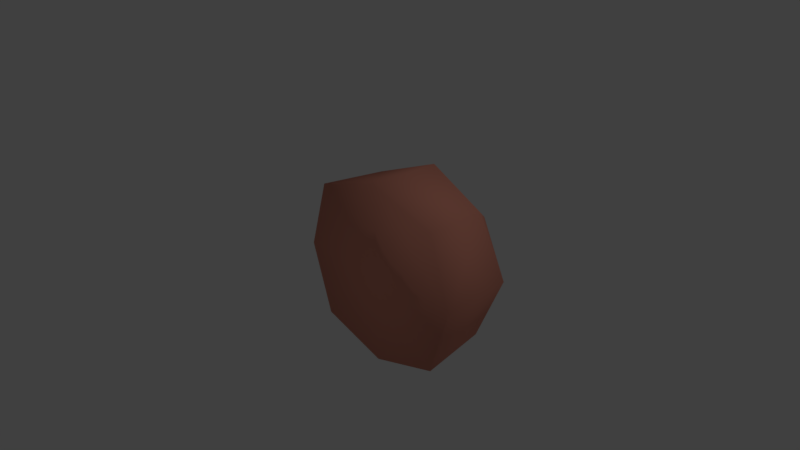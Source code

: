 # Source: rockv2.blend  (saved by Blender 2.77.0; exported with 4.5.12 LTS)
import bpy
from mathutils import Matrix  # noqa: F401  (used for matrix-valued properties, if any)

bpy.ops.wm.read_factory_settings(use_empty=True)
scene = bpy.context.scene
scene.name = 'Scene'

# ---- collections
col_collection_1 = bpy.data.collections.new('Collection 1'); scene.collection.children.link(col_collection_1)

# ---- materials (node trees are filled in below, after node groups)
mat_material_002 = bpy.data.materials.new('Material.002')
mat_material_002.alpha_threshold = 0.0
mat_material_002.use_transparent_shadow = False
mat_material_002.diffuse_color = (0.8, 0.3092, 0.2239, 1.0)
mat_material_002.roughness = 0.5

# ---- material node trees

# ---- world
world_world = bpy.data.worlds.new('World'); scene.world = world_world
world_world.color = (0.05088, 0.05088, 0.05088)
world_world.use_sun_shadow = False
world_world.sun_shadow_jitter_overblur = 0.0
world_world.cycles.sampling_method = 'MANUAL'

# ---- cameras
cam_camera = bpy.data.cameras.new('Camera')
cam_camera.clip_end = 100.0
cam_camera.lens = 35.0
cam_camera.sensor_width = 32.0
cam_camera.sensor_height = 18.0
cam_camera.ortho_scale = 7.314
cam_camera.dof.focus_distance = 0.0
cam_camera.dof.aperture_fstop = 128.0

# ---- lights
light_lamp = bpy.data.lights.new('Lamp', 'POINT')
light_lamp.transmission_factor = 0.0
light_lamp.cutoff_distance = 30.0
light_lamp.energy = 100.0
light_lamp.shadow_buffer_clip_start = 1.001
light_lamp.shadow_soft_size = 0.1
light_lamp.shadow_maximum_resolution = 0.006
light_lamp.use_absolute_resolution = True

# ---- meshes
me_cube = bpy.data.meshes.new('Cube')
me_cube.from_pydata([(1.0, 0.03384, -1.334), (1.0, 0.03384, 0.6663), (-1.0, 0.03384, 0.6663), (-1.0, 0.03384, -1.334), (0.5265, 1.528, -0.8602), (0.5265, 1.528, 0.1928), (-0.5265, 1.528, 0.1928), (-0.5265, 1.528, -0.8602), (1.312, 0.03384, -0.3337), (2.34e-07, 0.03384, -1.646), (0.9166, 0.9865, -1.25), (-6.193e-08, 0.03384, 0.9788), (0.9166, 0.9865, 0.5829), (-1.312, 0.03384, -0.3337), (-0.9166, 0.9865, 0.5829), (-0.9166, 0.9865, -1.25), (0.5956, 1.639, -0.3337), (1.201e-07, 1.639, -0.9292), (-3.696e-07, 1.639, 0.2619), (-0.5956, 1.639, -0.3337), (2.623e-07, 1.096, -1.601), (-1.267, 1.096, -0.3337), (-3.165e-07, 1.096, 0.9333), (1.267, 1.096, -0.3337), (-1.298e-07, 1.809, -0.3337), (-1.086e-13, 0.03384, -0.3337)], [], [(25, 11, 2, 13), (24, 19, 6, 18), (23, 16, 5, 12), (22, 18, 6, 14), (21, 19, 7, 15), (20, 9, 3, 15), (17, 20, 15, 7), (4, 10, 20, 17), (10, 0, 9, 20), (13, 21, 15, 3), (2, 14, 21, 13), (14, 6, 19, 21), (11, 22, 14, 2), (1, 12, 22, 11), (12, 5, 18, 22), (8, 23, 12, 1), (0, 10, 23, 8), (10, 4, 16, 23), (16, 24, 18, 5), (4, 17, 24, 16), (17, 7, 19, 24), (9, 25, 13, 3), (0, 8, 25, 9), (8, 1, 11, 25)])
me_cube.polygons.foreach_set('use_smooth', [True] * 24)
_uv = me_cube.uv_layers.new(name='UVMap')
_uv.uv.foreach_set('vector', [0.2383, 0.2634, 0.4765, 0.1811, 0.4765, 0.4013, 0.3127, 0.5267, 0.7449, 0.2871, 0.7215, 0.1595, 0.8118, 0.1475, 0.8427, 0.2558, 0.5884, 0.651, 0.4765, 0.6974, 0.4944, 0.5978, 0.6007, 0.4936, 0.1119, 0.7442, 0.0, 0.6979, 0.02231, 0.5885, 0.1319, 0.538, 0.6755, 0.0, 0.7215, 0.1595, 0.622, 0.1895, 0.5122, 0.1022, 1.0, 0.9987, 0.7981, 0.9998, 0.7906, 0.8679, 0.973, 0.8643, 0.628, 0.3033, 0.4765, 0.3058, 0.5122, 0.1022, 0.622, 0.1895, 0.6464, 0.4017, 0.5548, 0.4717, 0.4765, 0.3058, 0.628, 0.3033, 0.6084, 0.8573, 0.7906, 0.8685, 0.7785, 1.0, 0.5768, 0.9904, 0.7981, 0.6479, 1.0, 0.659, 0.973, 0.8643, 0.7906, 0.8679, 0.8126, 0.4717, 0.9932, 0.5012, 1.0, 0.659, 0.7981, 0.6479, 0.8427, 0.02923, 0.8118, 0.1475, 0.7215, 0.1595, 0.6755, 0.0, 0.314, 0.7468, 0.1119, 0.7442, 0.1319, 0.538, 0.314, 0.5267, 0.3057, 0.9235, 0.1242, 0.9017, 0.1119, 0.7442, 0.314, 0.7468, 0.1242, 0.9017, 0.0179, 0.7975, 0.0, 0.6979, 0.1119, 0.7442, 0.7906, 0.6484, 0.5884, 0.651, 0.6007, 0.4936, 0.7822, 0.4717, 0.7906, 0.8685, 0.6084, 0.8573, 0.5884, 0.651, 0.7906, 0.6484, 0.6084, 0.8573, 0.4988, 0.8067, 0.4765, 0.6974, 0.5884, 0.651, 0.7492, 0.3996, 0.7449, 0.2871, 0.8427, 0.2558, 0.8362, 0.3597, 0.6464, 0.4017, 0.628, 0.3033, 0.7449, 0.2871, 0.7492, 0.3996, 0.628, 0.3033, 0.622, 0.1895, 0.7215, 0.1595, 0.7449, 0.2871, 2.267e-08, 0.3456, 0.2383, 0.2634, 0.3127, 0.5267, 0.1134, 0.5267, 0.0, 0.1254, 0.1638, 7.518e-08, 0.2383, 0.2634, 2.267e-08, 0.3456, 0.1638, 7.518e-08, 0.3631, 0.0, 0.4765, 0.1811, 0.2383, 0.2634])
me_cube.materials.append(mat_material_002)
me_cube.use_remesh_preserve_volume = False
me_cube.use_remesh_preserve_attributes = False
me_cube.use_mirror_vertex_groups = False
me_cube.update()

# ---- objects
ob_cube = bpy.data.objects.new('Cube', me_cube)
ob_lamp = bpy.data.objects.new('Lamp', light_lamp)
ob_camera = bpy.data.objects.new('Camera', cam_camera)

# ---- transforms, parenting, visibility, modifiers, constraints
ob_cube.location = (0.0, 0.0, 1.329)
ob_cube.lock_rotations_4d = False
ob_cube.empty_display_type = 'ARROWS'
ob_cube.lineart.crease_threshold = 0.0
ob_lamp.location = (4.076, 1.005, 7.233)
ob_lamp.rotation_euler = (0.6503, 0.05522, 1.866)
ob_lamp.lock_rotations_4d = False
ob_lamp.empty_display_type = 'ARROWS'
ob_lamp.color = (0.0, 0.0, 0.0, 0.0)
ob_lamp.lineart.crease_threshold = 0.0
ob_camera.location = (7.481, -6.508, 6.673)
ob_camera.rotation_euler = (1.109, 0.01082, 0.8149)
ob_camera.lock_rotations_4d = False
ob_camera.empty_display_type = 'ARROWS'
ob_camera.color = (0.0, 0.0, 0.0, 0.0)
ob_camera.display_type = 'WIRE'
ob_camera.lineart.crease_threshold = 0.0

# ---- collection membership
col_collection_1.objects.link(ob_cube)
col_collection_1.objects.link(ob_lamp)
col_collection_1.objects.link(ob_camera)

# ---- scene / render settings (as saved in the file)
scene.camera = ob_camera
scene.frame_start = 1; scene.frame_end = 250; scene.frame_set(1)
scene.render.engine = 'BLENDER_EEVEE_NEXT'
scene.render.resolution_percentage = 50
scene.render.dither_intensity = 0.0
scene.cycles.use_denoising = False
scene.cycles.samples = 128
scene.cycles.sampling_pattern = 'TABULATED_SOBOL'
scene.cycles.light_sampling_threshold = 0.0
scene.cycles.use_adaptive_sampling = False
scene.cycles.use_light_tree = False
scene.cycles.blur_glossy = 0.0
scene.cycles.sample_clamp_indirect = 0.0
scene.cycles.bake_type = 'ENVIRONMENT'
scene.view_settings.view_transform = 'Standard'
bpy.context.view_layer.update()
